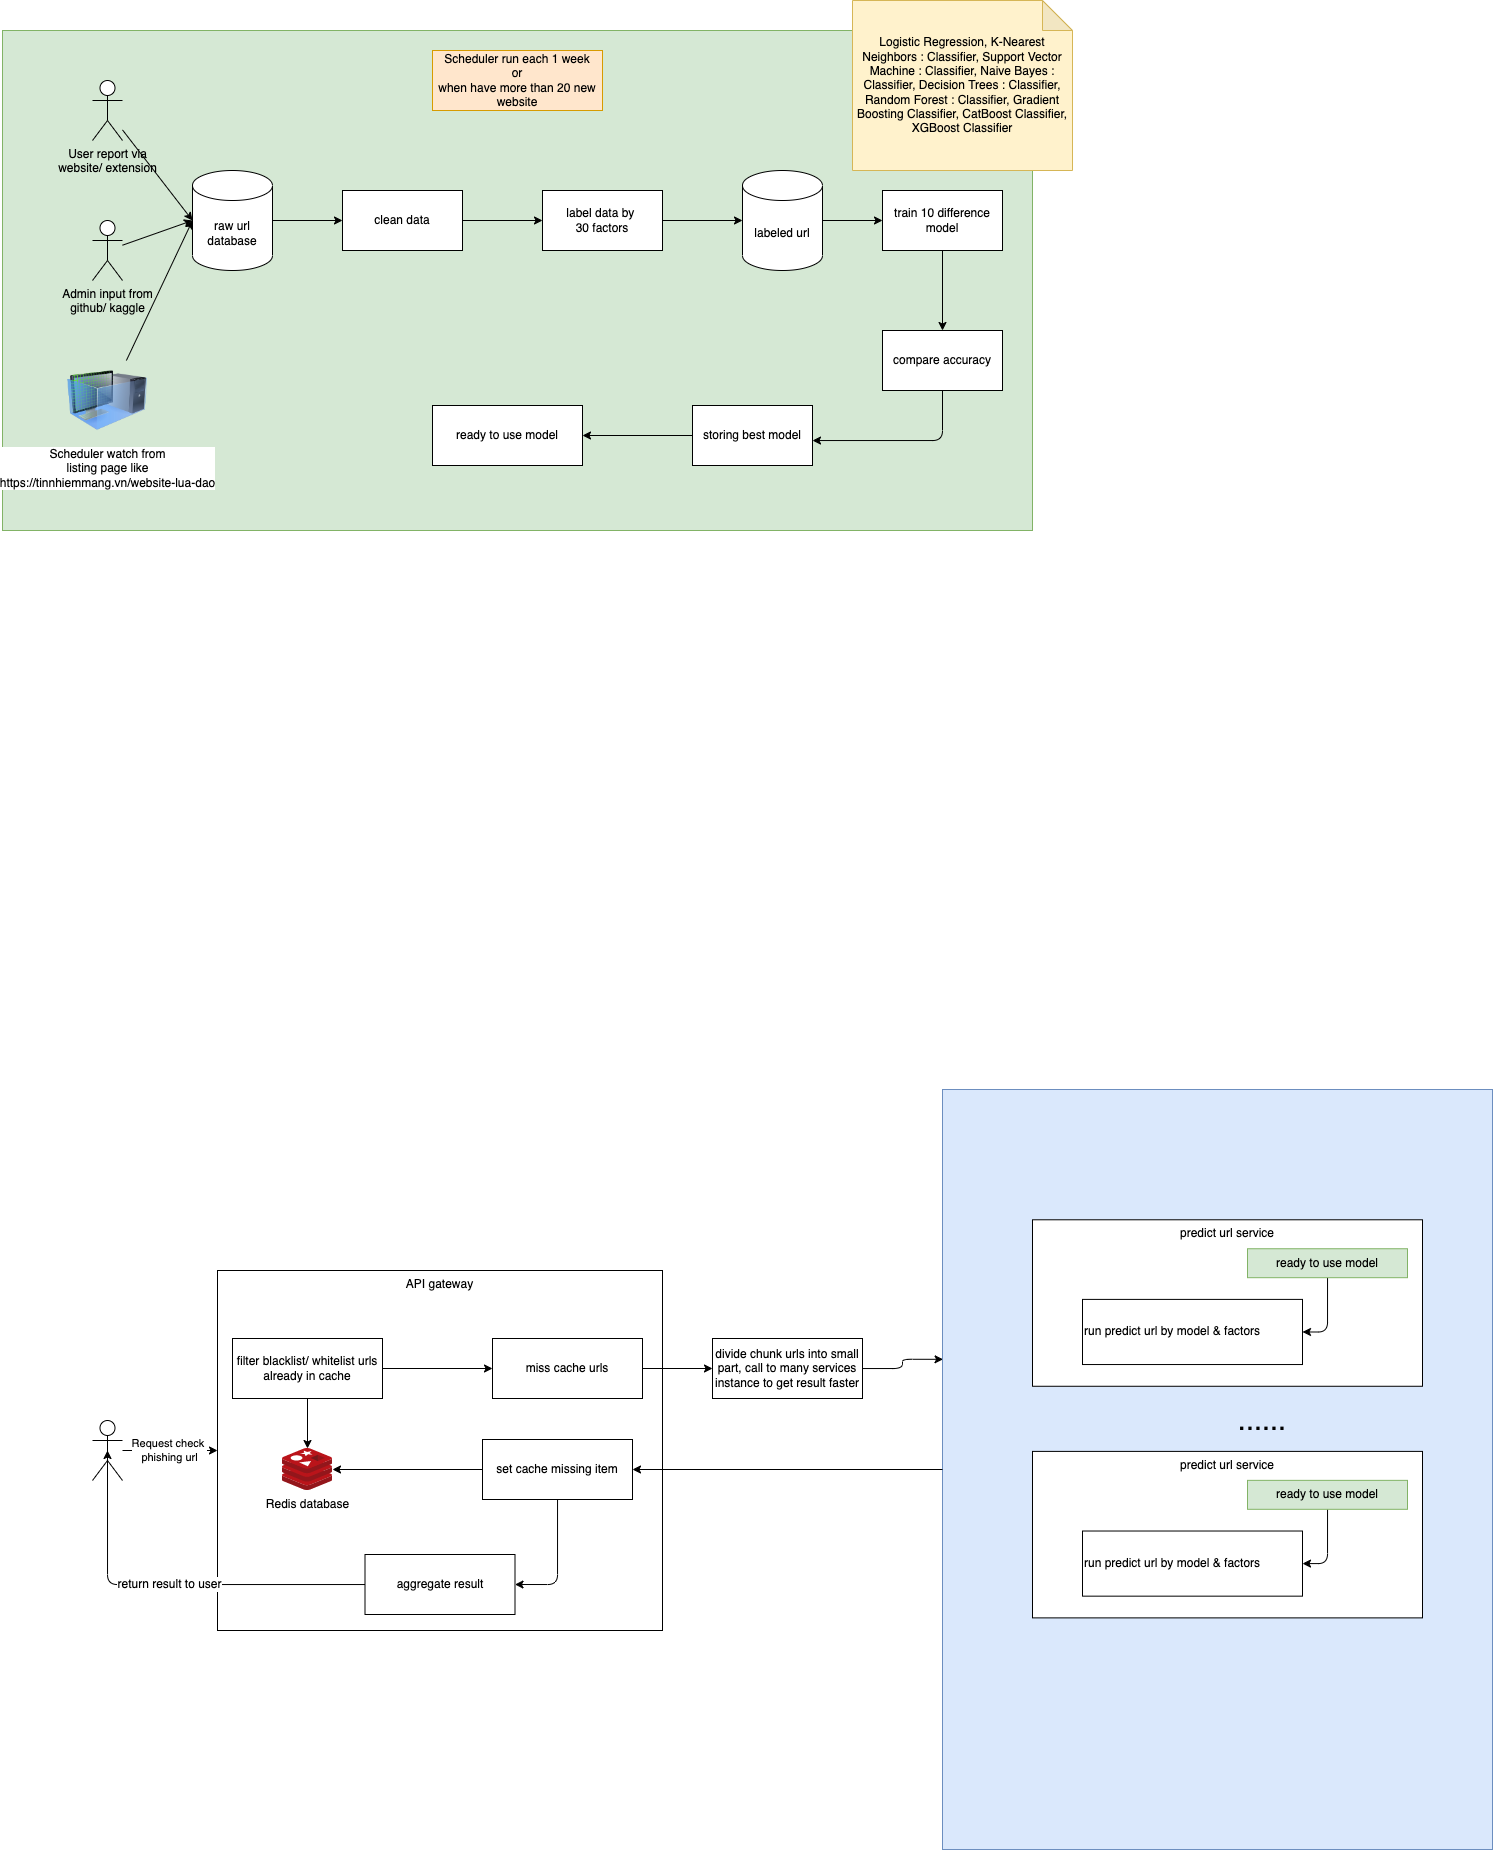

The diagram above was exported from draw.io. Its source (the exported page's mxGraphModel, read from the mxfile embedded in the PNG):
<mxGraphModel dx="1782" dy="1903" grid="1" gridSize="10" guides="1" tooltips="1" connect="1" arrows="1" fold="1" page="1" pageScale="1" pageWidth="850" pageHeight="1100" math="0" shadow="0">
  <root>
    <mxCell id="0" />
    <mxCell id="1" parent="0" />
    <mxCell id="48" value="" style="edgeStyle=none;html=1;" edge="1" parent="1" source="34" target="47">
      <mxGeometry relative="1" as="geometry" />
    </mxCell>
    <mxCell id="34" value="API gateway" style="whiteSpace=wrap;html=1;verticalAlign=top;" vertex="1" parent="1">
      <mxGeometry x="235" y="880" width="445" height="360" as="geometry" />
    </mxCell>
    <mxCell id="39" value="Request check&amp;nbsp;&lt;br&gt;phishing url" style="edgeStyle=orthogonalEdgeStyle;html=1;entryX=0;entryY=0.5;entryDx=0;entryDy=0;" edge="1" parent="1" source="38" target="34">
      <mxGeometry relative="1" as="geometry" />
    </mxCell>
    <mxCell id="38" value="" style="shape=umlActor;verticalLabelPosition=bottom;verticalAlign=top;html=1;outlineConnect=0;" vertex="1" parent="1">
      <mxGeometry x="110" y="1030" width="30" height="60" as="geometry" />
    </mxCell>
    <mxCell id="46" value="Redis database" style="sketch=0;aspect=fixed;html=1;points=[];align=center;image;fontSize=12;image=img/lib/mscae/Cache_Redis_Product.svg;" vertex="1" parent="1">
      <mxGeometry x="300" y="1058" width="50" height="42" as="geometry" />
    </mxCell>
    <mxCell id="50" value="" style="edgeStyle=none;html=1;" edge="1" parent="1" source="47" target="49">
      <mxGeometry relative="1" as="geometry" />
    </mxCell>
    <mxCell id="75" style="edgeStyle=orthogonalEdgeStyle;html=1;exitX=0.5;exitY=1;exitDx=0;exitDy=0;fontSize=29;" edge="1" parent="1" source="47" target="46">
      <mxGeometry relative="1" as="geometry" />
    </mxCell>
    <mxCell id="47" value="filter blacklist/ whitelist urls&lt;br&gt;already in cache" style="whiteSpace=wrap;html=1;" vertex="1" parent="1">
      <mxGeometry x="250" y="948" width="150" height="60" as="geometry" />
    </mxCell>
    <mxCell id="56" value="" style="edgeStyle=none;html=1;" edge="1" parent="1" source="49" target="55">
      <mxGeometry relative="1" as="geometry" />
    </mxCell>
    <mxCell id="49" value="miss cache urls" style="whiteSpace=wrap;html=1;" vertex="1" parent="1">
      <mxGeometry x="510" y="948" width="150" height="60" as="geometry" />
    </mxCell>
    <mxCell id="91" style="edgeStyle=orthogonalEdgeStyle;html=1;entryX=0.001;entryY=0.355;entryDx=0;entryDy=0;entryPerimeter=0;fontSize=12;" edge="1" parent="1" source="55" target="85">
      <mxGeometry relative="1" as="geometry" />
    </mxCell>
    <mxCell id="55" value="divide chunk urls into small part, call to many services instance to get result faster" style="whiteSpace=wrap;html=1;" vertex="1" parent="1">
      <mxGeometry x="730" y="948" width="150" height="60" as="geometry" />
    </mxCell>
    <mxCell id="78" style="edgeStyle=orthogonalEdgeStyle;html=1;fontSize=29;" edge="1" parent="1" source="76" target="46">
      <mxGeometry relative="1" as="geometry" />
    </mxCell>
    <mxCell id="79" style="edgeStyle=orthogonalEdgeStyle;html=1;entryX=1;entryY=0.5;entryDx=0;entryDy=0;fontSize=29;" edge="1" parent="1" source="76" target="77">
      <mxGeometry relative="1" as="geometry" />
    </mxCell>
    <mxCell id="76" value="set cache missing item" style="whiteSpace=wrap;html=1;" vertex="1" parent="1">
      <mxGeometry x="500" y="1049" width="150" height="60" as="geometry" />
    </mxCell>
    <mxCell id="89" value="return result to user" style="edgeStyle=orthogonalEdgeStyle;html=1;entryX=0.5;entryY=0.5;entryDx=0;entryDy=0;entryPerimeter=0;fontSize=12;" edge="1" parent="1" source="77" target="38">
      <mxGeometry relative="1" as="geometry" />
    </mxCell>
    <mxCell id="77" value="aggregate result" style="whiteSpace=wrap;html=1;" vertex="1" parent="1">
      <mxGeometry x="382.5" y="1164" width="150" height="60" as="geometry" />
    </mxCell>
    <mxCell id="86" value="" style="group" vertex="1" connectable="0" parent="1">
      <mxGeometry x="20" y="-390" width="1070" height="530" as="geometry" />
    </mxCell>
    <mxCell id="21" value="" style="rounded=0;whiteSpace=wrap;html=1;fillColor=#d5e8d4;strokeColor=#82b366;" vertex="1" parent="86">
      <mxGeometry y="30" width="1030" height="500" as="geometry" />
    </mxCell>
    <mxCell id="3" value="raw url database" style="shape=cylinder3;whiteSpace=wrap;html=1;boundedLbl=1;backgroundOutline=1;size=15;" vertex="1" parent="86">
      <mxGeometry x="190" y="170" width="80" height="100" as="geometry" />
    </mxCell>
    <mxCell id="5" style="edgeStyle=none;html=1;entryX=0;entryY=0.5;entryDx=0;entryDy=0;entryPerimeter=0;" edge="1" parent="86" source="4" target="3">
      <mxGeometry relative="1" as="geometry" />
    </mxCell>
    <mxCell id="4" value="User report via&lt;br&gt;website/ extension" style="shape=umlActor;verticalLabelPosition=bottom;verticalAlign=top;html=1;outlineConnect=0;" vertex="1" parent="86">
      <mxGeometry x="90" y="80" width="30" height="60" as="geometry" />
    </mxCell>
    <mxCell id="7" style="edgeStyle=none;html=1;entryX=0;entryY=0.5;entryDx=0;entryDy=0;entryPerimeter=0;" edge="1" parent="86" source="6" target="3">
      <mxGeometry relative="1" as="geometry" />
    </mxCell>
    <mxCell id="6" value="Admin input from&lt;br&gt;github/ kaggle" style="shape=umlActor;verticalLabelPosition=bottom;verticalAlign=top;html=1;outlineConnect=0;" vertex="1" parent="86">
      <mxGeometry x="90" y="220" width="30" height="60" as="geometry" />
    </mxCell>
    <mxCell id="9" style="edgeStyle=none;html=1;entryX=0;entryY=0.5;entryDx=0;entryDy=0;entryPerimeter=0;" edge="1" parent="86" source="8" target="3">
      <mxGeometry relative="1" as="geometry" />
    </mxCell>
    <mxCell id="8" value="Scheduler watch from&lt;br&gt;listing page like&lt;br&gt;https://tinnhiemmang.vn/website-lua-dao&lt;br&gt;" style="image;html=1;image=img/lib/clip_art/computers/Virtual_Machine_128x128.png" vertex="1" parent="86">
      <mxGeometry x="65" y="360" width="80" height="80" as="geometry" />
    </mxCell>
    <mxCell id="11" value="label data by&amp;nbsp;&lt;br&gt;30 factors" style="whiteSpace=wrap;html=1;" vertex="1" parent="86">
      <mxGeometry x="540" y="190" width="120" height="60" as="geometry" />
    </mxCell>
    <mxCell id="14" value="labeled url" style="shape=cylinder3;whiteSpace=wrap;html=1;boundedLbl=1;backgroundOutline=1;size=15;" vertex="1" parent="86">
      <mxGeometry x="740" y="170" width="80" height="100" as="geometry" />
    </mxCell>
    <mxCell id="16" style="edgeStyle=none;html=1;" edge="1" parent="86" source="11" target="14">
      <mxGeometry relative="1" as="geometry" />
    </mxCell>
    <mxCell id="17" value="train 10 difference model" style="whiteSpace=wrap;html=1;" vertex="1" parent="86">
      <mxGeometry x="880" y="190" width="120" height="60" as="geometry" />
    </mxCell>
    <mxCell id="18" value="" style="edgeStyle=none;html=1;" edge="1" parent="86" source="14" target="17">
      <mxGeometry relative="1" as="geometry" />
    </mxCell>
    <mxCell id="19" value="ready to use model" style="whiteSpace=wrap;html=1;" vertex="1" parent="86">
      <mxGeometry x="430" y="405" width="150" height="60" as="geometry" />
    </mxCell>
    <mxCell id="22" value="Scheduler run each 1 week&lt;br&gt;or&lt;br&gt;when have more than 20 new website" style="rounded=0;whiteSpace=wrap;html=1;fillColor=#ffe6cc;strokeColor=#d79b00;" vertex="1" parent="86">
      <mxGeometry x="430" y="50" width="170" height="60" as="geometry" />
    </mxCell>
    <mxCell id="27" style="edgeStyle=orthogonalEdgeStyle;html=1;" edge="1" parent="86" source="25" target="11">
      <mxGeometry relative="1" as="geometry" />
    </mxCell>
    <mxCell id="25" value="clean data" style="whiteSpace=wrap;html=1;" vertex="1" parent="86">
      <mxGeometry x="340" y="190" width="120" height="60" as="geometry" />
    </mxCell>
    <mxCell id="26" value="" style="edgeStyle=orthogonalEdgeStyle;html=1;" edge="1" parent="86" source="3" target="25">
      <mxGeometry relative="1" as="geometry" />
    </mxCell>
    <mxCell id="28" value="compare accuracy" style="whiteSpace=wrap;html=1;" vertex="1" parent="86">
      <mxGeometry x="880" y="330" width="120" height="60" as="geometry" />
    </mxCell>
    <mxCell id="29" value="" style="edgeStyle=orthogonalEdgeStyle;html=1;" edge="1" parent="86" source="17" target="28">
      <mxGeometry relative="1" as="geometry" />
    </mxCell>
    <mxCell id="32" style="edgeStyle=orthogonalEdgeStyle;html=1;" edge="1" parent="86" source="30" target="19">
      <mxGeometry relative="1" as="geometry" />
    </mxCell>
    <mxCell id="30" value="storing best model" style="whiteSpace=wrap;html=1;" vertex="1" parent="86">
      <mxGeometry x="690" y="405" width="120" height="60" as="geometry" />
    </mxCell>
    <mxCell id="31" value="" style="edgeStyle=orthogonalEdgeStyle;html=1;" edge="1" parent="86" source="28" target="30">
      <mxGeometry relative="1" as="geometry">
        <Array as="points">
          <mxPoint x="940" y="440" />
        </Array>
      </mxGeometry>
    </mxCell>
    <mxCell id="33" value="Logistic Regression, K-Nearest Neighbors : Classifier, Support Vector Machine : Classifier, Naive Bayes : Classifier, Decision Trees : Classifier, Random Forest : Classifier, Gradient Boosting Classifier, CatBoost Classifier, XGBoost Classifier" style="shape=note;whiteSpace=wrap;html=1;backgroundOutline=1;darkOpacity=0.05;fillColor=#fff2cc;strokeColor=#d6b656;" vertex="1" parent="86">
      <mxGeometry x="850" width="220" height="170" as="geometry" />
    </mxCell>
    <mxCell id="90" value="" style="group" vertex="1" connectable="0" parent="1">
      <mxGeometry x="960" y="699" width="550" height="760" as="geometry" />
    </mxCell>
    <mxCell id="85" value="" style="whiteSpace=wrap;html=1;fillColor=#dae8fc;strokeColor=#6c8ebf;" vertex="1" parent="90">
      <mxGeometry width="550" height="760" as="geometry" />
    </mxCell>
    <mxCell id="59" value="" style="group" vertex="1" connectable="0" parent="90">
      <mxGeometry x="90" y="130.2857142857143" width="390" height="166.47619047619048" as="geometry" />
    </mxCell>
    <mxCell id="57" value="predict url service" style="whiteSpace=wrap;html=1;verticalAlign=top;" vertex="1" parent="59">
      <mxGeometry width="390" height="166.47619047619048" as="geometry" />
    </mxCell>
    <mxCell id="51" value="run predict url by model &amp;amp; factors" style="whiteSpace=wrap;html=1;align=left;" vertex="1" parent="59">
      <mxGeometry x="50" y="79.61904761904762" width="220" height="65.14285714285715" as="geometry" />
    </mxCell>
    <mxCell id="58" style="edgeStyle=orthogonalEdgeStyle;html=1;entryX=1;entryY=0.5;entryDx=0;entryDy=0;" edge="1" parent="59" source="53" target="51">
      <mxGeometry relative="1" as="geometry" />
    </mxCell>
    <mxCell id="53" value="ready to use model" style="whiteSpace=wrap;html=1;fillColor=#d5e8d4;strokeColor=#82b366;container=0;" vertex="1" parent="59">
      <mxGeometry x="215" y="28.952380952380953" width="160" height="28.952380952380953" as="geometry" />
    </mxCell>
    <mxCell id="65" value="" style="group" vertex="1" connectable="0" parent="90">
      <mxGeometry x="90" y="361.9047619047619" width="390" height="166.47619047619048" as="geometry" />
    </mxCell>
    <mxCell id="66" value="predict url service" style="whiteSpace=wrap;html=1;verticalAlign=top;" vertex="1" parent="65">
      <mxGeometry width="390" height="166.47619047619048" as="geometry" />
    </mxCell>
    <mxCell id="67" value="run predict url by model &amp;amp; factors" style="whiteSpace=wrap;html=1;align=left;" vertex="1" parent="65">
      <mxGeometry x="50" y="79.61904761904762" width="220" height="65.14285714285715" as="geometry" />
    </mxCell>
    <mxCell id="68" style="edgeStyle=orthogonalEdgeStyle;html=1;entryX=1;entryY=0.5;entryDx=0;entryDy=0;" edge="1" parent="65" source="69" target="67">
      <mxGeometry relative="1" as="geometry" />
    </mxCell>
    <mxCell id="69" value="ready to use model" style="whiteSpace=wrap;html=1;fillColor=#d5e8d4;strokeColor=#82b366;container=0;" vertex="1" parent="65">
      <mxGeometry x="215" y="28.952380952380953" width="160" height="28.952380952380953" as="geometry" />
    </mxCell>
    <mxCell id="70" value="......" style="text;html=1;strokeColor=none;fillColor=none;align=center;verticalAlign=middle;whiteSpace=wrap;rounded=0;fontSize=29;" vertex="1" parent="90">
      <mxGeometry x="290" y="320.64761904761906" width="60" height="21.71428571428571" as="geometry" />
    </mxCell>
    <mxCell id="92" style="edgeStyle=orthogonalEdgeStyle;html=1;entryX=1;entryY=0.5;entryDx=0;entryDy=0;fontSize=12;" edge="1" parent="1" source="85" target="76">
      <mxGeometry relative="1" as="geometry" />
    </mxCell>
  </root>
</mxGraphModel>